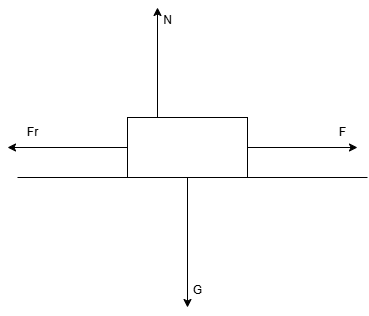

The diagram above was exported from draw.io. Its source (the exported page's mxGraphModel, read from the mxfile embedded in the PNG):
<mxGraphModel dx="370" dy="427" grid="1" gridSize="10" guides="1" tooltips="1" connect="1" arrows="1" fold="1" page="1" pageScale="1" pageWidth="850" pageHeight="1100" math="0" shadow="0">
  <root>
    <mxCell id="0" />
    <mxCell id="1" parent="0" />
    <mxCell id="4" style="edgeStyle=none;html=1;exitX=0.5;exitY=1;exitDx=0;exitDy=0;" edge="1" parent="1" source="2">
      <mxGeometry relative="1" as="geometry">
        <mxPoint x="190" y="320" as="targetPoint" />
      </mxGeometry>
    </mxCell>
    <mxCell id="6" style="edgeStyle=none;html=1;exitX=0.25;exitY=1;exitDx=0;exitDy=0;" edge="1" parent="1" source="2">
      <mxGeometry relative="1" as="geometry">
        <mxPoint x="160" y="20" as="targetPoint" />
      </mxGeometry>
    </mxCell>
    <mxCell id="8" style="edgeStyle=none;html=1;exitX=1;exitY=0.5;exitDx=0;exitDy=0;" edge="1" parent="1" source="2">
      <mxGeometry relative="1" as="geometry">
        <mxPoint x="360" y="160" as="targetPoint" />
      </mxGeometry>
    </mxCell>
    <mxCell id="10" style="edgeStyle=none;html=1;exitX=0;exitY=0.5;exitDx=0;exitDy=0;" edge="1" parent="1" source="2">
      <mxGeometry relative="1" as="geometry">
        <mxPoint x="10" y="160" as="targetPoint" />
      </mxGeometry>
    </mxCell>
    <mxCell id="2" value="" style="whiteSpace=wrap;html=1;" vertex="1" parent="1">
      <mxGeometry x="130" y="130" width="120" height="60" as="geometry" />
    </mxCell>
    <mxCell id="3" value="" style="endArrow=none;html=1;" edge="1" parent="1">
      <mxGeometry width="50" height="50" relative="1" as="geometry">
        <mxPoint x="20" y="190" as="sourcePoint" />
        <mxPoint x="370" y="190" as="targetPoint" />
      </mxGeometry>
    </mxCell>
    <mxCell id="5" value="G" style="text;html=1;align=center;verticalAlign=middle;resizable=0;points=[];autosize=1;strokeColor=none;fillColor=none;" vertex="1" parent="1">
      <mxGeometry x="185" y="288" width="30" height="30" as="geometry" />
    </mxCell>
    <mxCell id="7" value="N" style="text;html=1;align=center;verticalAlign=middle;resizable=0;points=[];autosize=1;strokeColor=none;fillColor=none;" vertex="1" parent="1">
      <mxGeometry x="155" y="18" width="30" height="30" as="geometry" />
    </mxCell>
    <mxCell id="9" value="F" style="text;html=1;align=center;verticalAlign=middle;resizable=0;points=[];autosize=1;strokeColor=none;fillColor=none;" vertex="1" parent="1">
      <mxGeometry x="330" y="130" width="30" height="30" as="geometry" />
    </mxCell>
    <mxCell id="11" value="Fr" style="text;html=1;align=center;verticalAlign=middle;resizable=0;points=[];autosize=1;strokeColor=none;fillColor=none;" vertex="1" parent="1">
      <mxGeometry x="20" y="130" width="30" height="30" as="geometry" />
    </mxCell>
  </root>
</mxGraphModel>